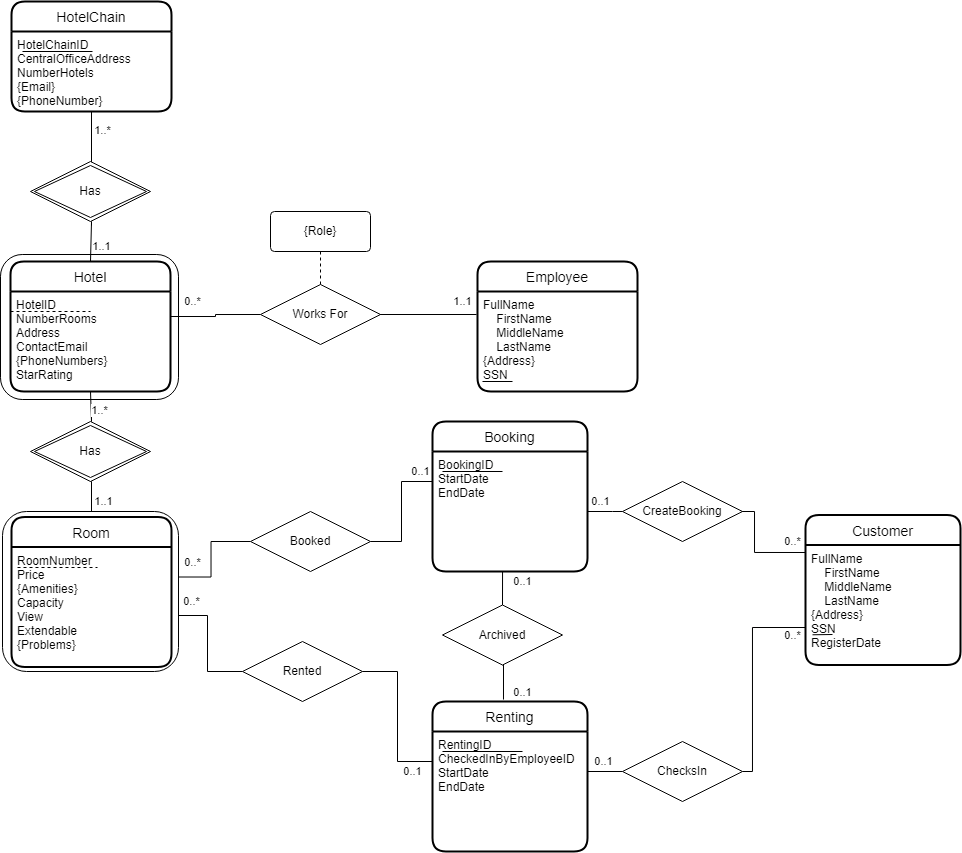

The diagram above was exported from draw.io. Its source (the exported page's mxGraphModel, read from the mxfile embedded in the PNG):
<mxGraphModel dx="989" dy="556" grid="1" gridSize="10" guides="1" tooltips="1" connect="1" arrows="1" fold="1" page="1" pageScale="1" pageWidth="850" pageHeight="1100" math="0" shadow="0">
  <root>
    <mxCell id="0" />
    <mxCell id="1" parent="0" />
    <mxCell id="Wae_prDTORPeJErS4gGo-7" value="" style="rounded=1;whiteSpace=wrap;html=1;" vertex="1" parent="1">
      <mxGeometry x="138" y="273" width="178" height="145" as="geometry" />
    </mxCell>
    <mxCell id="9n4xpygYbBUoDA4jmh0M-3" value="Hotel" style="swimlane;childLayout=stackLayout;horizontal=1;startSize=30;horizontalStack=0;rounded=1;fontSize=14;fontStyle=0;strokeWidth=2;resizeParent=0;resizeLast=1;shadow=0;dashed=0;align=center;" parent="1" vertex="1">
      <mxGeometry x="148" y="280" width="160" height="130" as="geometry" />
    </mxCell>
    <mxCell id="8dJXKjcMKDyLmi-VsaVk-5" value="" style="endArrow=none;html=1;rounded=0;exitX=0;exitY=0.25;exitDx=0;exitDy=0;dashed=1;" parent="9n4xpygYbBUoDA4jmh0M-3" edge="1">
      <mxGeometry width="50" height="50" relative="1" as="geometry">
        <mxPoint y="50" as="sourcePoint" />
        <mxPoint x="80" y="50" as="targetPoint" />
      </mxGeometry>
    </mxCell>
    <mxCell id="9n4xpygYbBUoDA4jmh0M-4" value="HotelID&#10;NumberRooms&#10;Address&#10;ContactEmail&#10;{PhoneNumbers}&#10;StarRating&#10;" style="align=left;strokeColor=none;fillColor=none;spacingLeft=4;fontSize=12;verticalAlign=top;resizable=0;rotatable=0;part=1;" parent="9n4xpygYbBUoDA4jmh0M-3" vertex="1">
      <mxGeometry y="30" width="160" height="100" as="geometry" />
    </mxCell>
    <mxCell id="cIjOb8mN5XqO3em6klv--1" value="HotelChain" style="swimlane;childLayout=stackLayout;horizontal=1;startSize=30;horizontalStack=0;rounded=1;fontSize=14;fontStyle=0;strokeWidth=2;resizeParent=0;resizeLast=1;shadow=0;dashed=0;align=center;" parent="1" vertex="1">
      <mxGeometry x="149" y="20" width="160" height="110" as="geometry" />
    </mxCell>
    <mxCell id="8dJXKjcMKDyLmi-VsaVk-9" value="" style="endArrow=none;html=1;rounded=0;" parent="cIjOb8mN5XqO3em6klv--1" edge="1">
      <mxGeometry width="50" height="50" relative="1" as="geometry">
        <mxPoint x="81" y="50" as="sourcePoint" />
        <mxPoint x="11" y="50" as="targetPoint" />
      </mxGeometry>
    </mxCell>
    <mxCell id="cIjOb8mN5XqO3em6klv--2" value="HotelChainID&#10;CentralOfficeAddress&#10;NumberHotels &#10;{Email}&#10;{PhoneNumber}&#10;" style="align=left;strokeColor=none;fillColor=none;spacingLeft=4;fontSize=12;verticalAlign=top;resizable=0;rotatable=0;part=1;fontStyle=0" parent="cIjOb8mN5XqO3em6klv--1" vertex="1">
      <mxGeometry y="30" width="160" height="80" as="geometry" />
    </mxCell>
    <mxCell id="pJjaKwp3Rys74gkCN2lM-1" value="Employee" style="swimlane;childLayout=stackLayout;horizontal=1;startSize=30;horizontalStack=0;rounded=1;fontSize=14;fontStyle=0;strokeWidth=2;resizeParent=0;resizeLast=1;shadow=0;dashed=0;align=center;" parent="1" vertex="1">
      <mxGeometry x="615" y="280" width="160" height="130" as="geometry" />
    </mxCell>
    <mxCell id="pJjaKwp3Rys74gkCN2lM-2" value="FullName&#10;    FirstName&#10;    MiddleName&#10;    LastName&#10;{Address}&#10;SSN" style="align=left;strokeColor=none;fillColor=none;spacingLeft=4;fontSize=12;verticalAlign=top;resizable=0;rotatable=0;part=1;fontStyle=0" parent="pJjaKwp3Rys74gkCN2lM-1" vertex="1">
      <mxGeometry y="30" width="160" height="100" as="geometry" />
    </mxCell>
    <mxCell id="-0T6-tBzU1hAVhxfx3qS-1" value="" style="endArrow=none;html=1;rounded=0;" parent="pJjaKwp3Rys74gkCN2lM-1" edge="1">
      <mxGeometry width="50" height="50" relative="1" as="geometry">
        <mxPoint x="5" y="120" as="sourcePoint" />
        <mxPoint x="35" y="120" as="targetPoint" />
      </mxGeometry>
    </mxCell>
    <mxCell id="9n4xpygYbBUoDA4jmh0M-7" value="Customer" style="swimlane;childLayout=stackLayout;horizontal=1;startSize=30;horizontalStack=0;rounded=1;fontSize=14;fontStyle=0;strokeWidth=2;resizeParent=0;resizeLast=1;shadow=0;dashed=0;align=center;" parent="1" vertex="1">
      <mxGeometry x="943" y="533.5" width="155" height="150" as="geometry" />
    </mxCell>
    <mxCell id="9n4xpygYbBUoDA4jmh0M-8" value="FullName&#10;    FirstName   &#10;    MiddleName&#10;    LastName&#10;{Address}&#10;SSN&#10;RegisterDate&#10;" style="align=left;strokeColor=none;fillColor=none;spacingLeft=4;fontSize=12;verticalAlign=top;resizable=0;rotatable=0;part=1;" parent="9n4xpygYbBUoDA4jmh0M-7" vertex="1">
      <mxGeometry y="30" width="155" height="120" as="geometry" />
    </mxCell>
    <mxCell id="8dJXKjcMKDyLmi-VsaVk-7" value="" style="endArrow=none;html=1;rounded=0;exitX=0;exitY=0.25;exitDx=0;exitDy=0;" parent="9n4xpygYbBUoDA4jmh0M-7" edge="1">
      <mxGeometry width="50" height="50" relative="1" as="geometry">
        <mxPoint x="7" y="119.76999999999998" as="sourcePoint" />
        <mxPoint x="27" y="119.5" as="targetPoint" />
      </mxGeometry>
    </mxCell>
    <mxCell id="9n4xpygYbBUoDA4jmh0M-9" style="edgeStyle=orthogonalEdgeStyle;rounded=0;orthogonalLoop=1;jettySize=auto;html=1;exitX=0.5;exitY=1;exitDx=0;exitDy=0;entryX=0.5;entryY=0;entryDx=0;entryDy=0;endArrow=none;endFill=0;" parent="1" target="9n4xpygYbBUoDA4jmh0M-3" edge="1">
      <mxGeometry relative="1" as="geometry">
        <mxPoint x="229" y="244.0000000000001" as="sourcePoint" />
        <Array as="points">
          <mxPoint x="229" y="240" />
          <mxPoint x="228" y="240" />
        </Array>
      </mxGeometry>
    </mxCell>
    <mxCell id="9n4xpygYbBUoDA4jmh0M-26" value="1..1" style="edgeLabel;html=1;align=center;verticalAlign=middle;resizable=0;points=[];" parent="9n4xpygYbBUoDA4jmh0M-9" connectable="0" vertex="1">
      <mxGeometry x="-0.4595" relative="1" as="geometry">
        <mxPoint x="11" y="17" as="offset" />
      </mxGeometry>
    </mxCell>
    <mxCell id="9n4xpygYbBUoDA4jmh0M-10" style="edgeStyle=orthogonalEdgeStyle;rounded=0;orthogonalLoop=1;jettySize=auto;html=1;exitX=0.5;exitY=0;exitDx=0;exitDy=0;entryX=0.5;entryY=1;entryDx=0;entryDy=0;endArrow=none;endFill=0;" parent="1" target="cIjOb8mN5XqO3em6klv--2" edge="1">
      <mxGeometry relative="1" as="geometry">
        <mxPoint x="229" y="182" as="sourcePoint" />
      </mxGeometry>
    </mxCell>
    <mxCell id="9n4xpygYbBUoDA4jmh0M-25" value="1..*" style="edgeLabel;html=1;align=center;verticalAlign=middle;resizable=0;points=[];" parent="9n4xpygYbBUoDA4jmh0M-10" connectable="0" vertex="1">
      <mxGeometry x="0.0909" y="4" relative="1" as="geometry">
        <mxPoint x="15" y="-5" as="offset" />
      </mxGeometry>
    </mxCell>
    <mxCell id="pJjaKwp3Rys74gkCN2lM-16" value="1..1" style="edgeStyle=orthogonalEdgeStyle;rounded=0;orthogonalLoop=1;jettySize=auto;html=1;exitX=1;exitY=0.5;exitDx=0;exitDy=0;entryX=0;entryY=0.25;entryDx=0;entryDy=0;endArrow=none;endFill=0;" parent="1" edge="1">
      <mxGeometry x="0.7113" y="13" relative="1" as="geometry">
        <mxPoint x="517" y="333" as="sourcePoint" />
        <mxPoint x="614" y="333" as="targetPoint" />
        <mxPoint as="offset" />
      </mxGeometry>
    </mxCell>
    <mxCell id="pJjaKwp3Rys74gkCN2lM-17" style="edgeStyle=orthogonalEdgeStyle;rounded=0;orthogonalLoop=1;jettySize=auto;html=1;exitX=0.5;exitY=0;exitDx=0;exitDy=0;entryX=0.5;entryY=1;entryDx=0;entryDy=0;endArrow=none;endFill=0;dashed=1;" parent="1" source="pJjaKwp3Rys74gkCN2lM-5" target="pJjaKwp3Rys74gkCN2lM-11" edge="1">
      <mxGeometry relative="1" as="geometry" />
    </mxCell>
    <mxCell id="pJjaKwp3Rys74gkCN2lM-20" value="0..*" style="edgeStyle=orthogonalEdgeStyle;rounded=0;orthogonalLoop=1;jettySize=auto;html=1;exitX=0;exitY=0.5;exitDx=0;exitDy=0;entryX=1;entryY=0.25;entryDx=0;entryDy=0;endArrow=none;endFill=0;" parent="1" source="pJjaKwp3Rys74gkCN2lM-5" target="9n4xpygYbBUoDA4jmh0M-4" edge="1">
      <mxGeometry x="0.5217" y="-15" relative="1" as="geometry">
        <mxPoint as="offset" />
      </mxGeometry>
    </mxCell>
    <mxCell id="pJjaKwp3Rys74gkCN2lM-5" value="Works For" style="shape=rhombus;perimeter=rhombusPerimeter;whiteSpace=wrap;html=1;align=center;" parent="1" vertex="1">
      <mxGeometry x="398" y="303" width="120" height="60" as="geometry" />
    </mxCell>
    <mxCell id="pJjaKwp3Rys74gkCN2lM-13" style="edgeStyle=orthogonalEdgeStyle;rounded=0;orthogonalLoop=1;jettySize=auto;html=1;exitX=0.5;exitY=1;exitDx=0;exitDy=0;entryX=0.5;entryY=0;entryDx=0;entryDy=0;endArrow=none;endFill=0;" parent="1" source="pJjaKwp3Rys74gkCN2lM-22" target="9n4xpygYbBUoDA4jmh0M-5" edge="1">
      <mxGeometry relative="1" as="geometry">
        <mxPoint x="229" y="494" as="sourcePoint" />
      </mxGeometry>
    </mxCell>
    <mxCell id="9n4xpygYbBUoDA4jmh0M-28" value="1..1" style="edgeLabel;html=1;align=center;verticalAlign=middle;resizable=0;points=[];" parent="pJjaKwp3Rys74gkCN2lM-13" connectable="0" vertex="1">
      <mxGeometry x="-0.2289" y="2" relative="1" as="geometry">
        <mxPoint x="10" y="7" as="offset" />
      </mxGeometry>
    </mxCell>
    <mxCell id="pJjaKwp3Rys74gkCN2lM-14" style="edgeStyle=orthogonalEdgeStyle;rounded=0;orthogonalLoop=1;jettySize=auto;html=1;exitX=0.5;exitY=0;exitDx=0;exitDy=0;entryX=0.5;entryY=1;entryDx=0;entryDy=0;endArrow=none;endFill=0;" parent="1" target="9n4xpygYbBUoDA4jmh0M-4" edge="1">
      <mxGeometry relative="1" as="geometry">
        <mxPoint x="229" y="434" as="sourcePoint" />
        <Array as="points">
          <mxPoint x="229" y="440" />
          <mxPoint x="228" y="440" />
        </Array>
      </mxGeometry>
    </mxCell>
    <mxCell id="9n4xpygYbBUoDA4jmh0M-27" value="1..*" style="edgeLabel;html=1;align=center;verticalAlign=middle;resizable=0;points=[];" parent="pJjaKwp3Rys74gkCN2lM-14" connectable="0" vertex="1">
      <mxGeometry x="0.1765" relative="1" as="geometry">
        <mxPoint x="9" y="4" as="offset" />
      </mxGeometry>
    </mxCell>
    <mxCell id="9n4xpygYbBUoDA4jmh0M-16" value="0..*" style="edgeStyle=orthogonalEdgeStyle;rounded=0;orthogonalLoop=1;jettySize=auto;html=1;exitX=0;exitY=0.5;exitDx=0;exitDy=0;entryX=1;entryY=0.25;entryDx=0;entryDy=0;endArrow=none;endFill=0;" parent="1" source="pJjaKwp3Rys74gkCN2lM-7" target="9n4xpygYbBUoDA4jmh0M-6" edge="1">
      <mxGeometry x="0.633" y="-15" relative="1" as="geometry">
        <mxPoint as="offset" />
      </mxGeometry>
    </mxCell>
    <mxCell id="9n4xpygYbBUoDA4jmh0M-21" value="0..*" style="edgeStyle=orthogonalEdgeStyle;rounded=0;orthogonalLoop=1;jettySize=auto;html=1;entryX=0;entryY=0.25;entryDx=0;entryDy=0;endArrow=none;endFill=0;exitX=1;exitY=0.5;exitDx=0;exitDy=0;" parent="1" source="-7evwmk-MH0-isyIx3ff-13" target="9n4xpygYbBUoDA4jmh0M-7" edge="1">
      <mxGeometry x="0.8415" y="11" relative="1" as="geometry">
        <mxPoint as="offset" />
        <mxPoint x="880" y="520" as="sourcePoint" />
        <Array as="points">
          <mxPoint x="850" y="530" />
          <mxPoint x="892" y="530" />
          <mxPoint x="892" y="571" />
        </Array>
      </mxGeometry>
    </mxCell>
    <mxCell id="-7evwmk-MH0-isyIx3ff-9" style="edgeStyle=orthogonalEdgeStyle;rounded=0;orthogonalLoop=1;jettySize=auto;html=1;exitX=1;exitY=0.5;exitDx=0;exitDy=0;entryX=0;entryY=0.25;entryDx=0;entryDy=0;endArrow=none;endFill=0;" parent="1" source="pJjaKwp3Rys74gkCN2lM-7" target="-7evwmk-MH0-isyIx3ff-8" edge="1">
      <mxGeometry relative="1" as="geometry" />
    </mxCell>
    <mxCell id="-7evwmk-MH0-isyIx3ff-22" value="0..1" style="edgeLabel;html=1;align=center;verticalAlign=middle;resizable=0;points=[];" parent="-7evwmk-MH0-isyIx3ff-9" connectable="0" vertex="1">
      <mxGeometry x="0.1311" y="1" relative="1" as="geometry">
        <mxPoint x="20" y="-32" as="offset" />
      </mxGeometry>
    </mxCell>
    <mxCell id="pJjaKwp3Rys74gkCN2lM-7" value="Booked" style="shape=rhombus;perimeter=rhombusPerimeter;whiteSpace=wrap;html=1;align=center;" parent="1" vertex="1">
      <mxGeometry x="388" y="530" width="120" height="60" as="geometry" />
    </mxCell>
    <mxCell id="9n4xpygYbBUoDA4jmh0M-17" style="edgeStyle=orthogonalEdgeStyle;rounded=0;orthogonalLoop=1;jettySize=auto;html=1;exitX=0;exitY=0.5;exitDx=0;exitDy=0;endArrow=none;endFill=0;" parent="1" source="pJjaKwp3Rys74gkCN2lM-8" edge="1">
      <mxGeometry relative="1" as="geometry">
        <mxPoint x="310" y="634" as="targetPoint" />
        <Array as="points">
          <mxPoint x="380" y="690" />
          <mxPoint x="345" y="690" />
          <mxPoint x="345" y="634" />
        </Array>
      </mxGeometry>
    </mxCell>
    <mxCell id="9n4xpygYbBUoDA4jmh0M-36" value="0..*" style="edgeLabel;html=1;align=center;verticalAlign=middle;resizable=0;points=[];" parent="9n4xpygYbBUoDA4jmh0M-17" connectable="0" vertex="1">
      <mxGeometry x="0.3333" y="2" relative="1" as="geometry">
        <mxPoint x="-14" y="-21" as="offset" />
      </mxGeometry>
    </mxCell>
    <mxCell id="9n4xpygYbBUoDA4jmh0M-18" style="edgeStyle=orthogonalEdgeStyle;rounded=0;orthogonalLoop=1;jettySize=auto;html=1;entryX=0;entryY=0.75;entryDx=0;entryDy=0;endArrow=none;endFill=0;exitX=1;exitY=0.5;exitDx=0;exitDy=0;" parent="1" source="-7evwmk-MH0-isyIx3ff-15" target="9n4xpygYbBUoDA4jmh0M-7" edge="1">
      <mxGeometry relative="1" as="geometry">
        <mxPoint x="840" y="690" as="sourcePoint" />
        <Array as="points">
          <mxPoint x="890" y="790" />
          <mxPoint x="890" y="646" />
        </Array>
      </mxGeometry>
    </mxCell>
    <mxCell id="9n4xpygYbBUoDA4jmh0M-34" value="0..*" style="edgeLabel;html=1;align=center;verticalAlign=middle;resizable=0;points=[];" parent="9n4xpygYbBUoDA4jmh0M-18" connectable="0" vertex="1">
      <mxGeometry x="-0.0726" y="3" relative="1" as="geometry">
        <mxPoint x="43" y="-50" as="offset" />
      </mxGeometry>
    </mxCell>
    <mxCell id="pJjaKwp3Rys74gkCN2lM-8" value="Rented" style="shape=rhombus;perimeter=rhombusPerimeter;whiteSpace=wrap;html=1;align=center;" parent="1" vertex="1">
      <mxGeometry x="380" y="660" width="120" height="60" as="geometry" />
    </mxCell>
    <mxCell id="pJjaKwp3Rys74gkCN2lM-11" value="{Role}" style="rounded=1;arcSize=10;whiteSpace=wrap;html=1;align=center;" parent="1" vertex="1">
      <mxGeometry x="408" y="230" width="100" height="40" as="geometry" />
    </mxCell>
    <mxCell id="pJjaKwp3Rys74gkCN2lM-22" value="Has" style="shape=rhombus;double=1;perimeter=rhombusPerimeter;whiteSpace=wrap;html=1;align=center;sketch=0;strokeColor=default;" parent="1" vertex="1">
      <mxGeometry x="168" y="440" width="120" height="60" as="geometry" />
    </mxCell>
    <mxCell id="9n4xpygYbBUoDA4jmh0M-33" value="" style="group" parent="1" connectable="0" vertex="1">
      <mxGeometry x="140" y="530" width="176" height="160" as="geometry" />
    </mxCell>
    <mxCell id="9n4xpygYbBUoDA4jmh0M-32" value="" style="rounded=1;whiteSpace=wrap;html=1;" parent="9n4xpygYbBUoDA4jmh0M-33" vertex="1">
      <mxGeometry width="176" height="160" as="geometry" />
    </mxCell>
    <mxCell id="9n4xpygYbBUoDA4jmh0M-5" value="Room" style="swimlane;childLayout=stackLayout;horizontal=1;startSize=30;horizontalStack=0;rounded=1;fontSize=14;fontStyle=0;strokeWidth=2;resizeParent=0;resizeLast=1;shadow=0;dashed=0;align=center;strokeColor=default;" parent="9n4xpygYbBUoDA4jmh0M-33" vertex="1">
      <mxGeometry x="9" y="5.5" width="160" height="150" as="geometry" />
    </mxCell>
    <mxCell id="8dJXKjcMKDyLmi-VsaVk-6" value="" style="endArrow=none;html=1;rounded=0;exitX=0;exitY=0.25;exitDx=0;exitDy=0;dashed=1;" parent="9n4xpygYbBUoDA4jmh0M-5" edge="1">
      <mxGeometry width="50" height="50" relative="1" as="geometry">
        <mxPoint x="6" y="50.5" as="sourcePoint" />
        <mxPoint x="86" y="50.5" as="targetPoint" />
      </mxGeometry>
    </mxCell>
    <mxCell id="9n4xpygYbBUoDA4jmh0M-6" value="RoomNumber&#10;Price&#10;{Amenities}&#10;Capacity&#10;View&#10;Extendable&#10;{Problems}&#10;" style="align=left;strokeColor=none;fillColor=none;spacingLeft=4;fontSize=12;verticalAlign=top;resizable=0;rotatable=0;part=1;" parent="9n4xpygYbBUoDA4jmh0M-5" vertex="1">
      <mxGeometry y="30" width="160" height="120" as="geometry" />
    </mxCell>
    <mxCell id="-7evwmk-MH0-isyIx3ff-3" value="Renting" style="swimlane;childLayout=stackLayout;horizontal=1;startSize=30;horizontalStack=0;rounded=1;fontSize=14;fontStyle=0;strokeWidth=2;resizeParent=0;resizeLast=1;shadow=0;dashed=0;align=center;" parent="1" vertex="1">
      <mxGeometry x="570" y="720" width="155" height="150" as="geometry" />
    </mxCell>
    <mxCell id="8dJXKjcMKDyLmi-VsaVk-8" value="" style="endArrow=none;html=1;rounded=0;exitX=0;exitY=0.25;exitDx=0;exitDy=0;" parent="-7evwmk-MH0-isyIx3ff-3" edge="1">
      <mxGeometry width="50" height="50" relative="1" as="geometry">
        <mxPoint x="10" y="50" as="sourcePoint" />
        <mxPoint x="90" y="50" as="targetPoint" />
      </mxGeometry>
    </mxCell>
    <mxCell id="-7evwmk-MH0-isyIx3ff-4" value="RentingID&#10;CheckedInByEmployeeID&#10;StartDate&#10;EndDate&#10;" style="align=left;strokeColor=none;fillColor=none;spacingLeft=4;fontSize=12;verticalAlign=top;resizable=0;rotatable=0;part=1;" parent="-7evwmk-MH0-isyIx3ff-3" vertex="1">
      <mxGeometry y="30" width="155" height="120" as="geometry" />
    </mxCell>
    <mxCell id="-7evwmk-MH0-isyIx3ff-6" style="edgeStyle=orthogonalEdgeStyle;rounded=0;orthogonalLoop=1;jettySize=auto;html=1;exitX=0;exitY=0.25;exitDx=0;exitDy=0;entryX=1;entryY=0.5;entryDx=0;entryDy=0;endArrow=none;endFill=0;" parent="1" source="-7evwmk-MH0-isyIx3ff-4" target="pJjaKwp3Rys74gkCN2lM-8" edge="1">
      <mxGeometry relative="1" as="geometry" />
    </mxCell>
    <mxCell id="-7evwmk-MH0-isyIx3ff-17" value="0..1" style="edgeLabel;html=1;align=center;verticalAlign=middle;resizable=0;points=[];" parent="-7evwmk-MH0-isyIx3ff-6" connectable="0" vertex="1">
      <mxGeometry x="-0.5375" relative="1" as="geometry">
        <mxPoint x="15" y="12" as="offset" />
      </mxGeometry>
    </mxCell>
    <mxCell id="-7evwmk-MH0-isyIx3ff-7" value="Booking" style="swimlane;childLayout=stackLayout;horizontal=1;startSize=30;horizontalStack=0;rounded=1;fontSize=14;fontStyle=0;strokeWidth=2;resizeParent=0;resizeLast=1;shadow=0;dashed=0;align=center;" parent="1" vertex="1">
      <mxGeometry x="570" y="440" width="155" height="150" as="geometry" />
    </mxCell>
    <mxCell id="-0T6-tBzU1hAVhxfx3qS-3" value="" style="endArrow=none;html=1;rounded=0;" parent="-7evwmk-MH0-isyIx3ff-7" edge="1">
      <mxGeometry width="50" height="50" relative="1" as="geometry">
        <mxPoint x="10" y="50" as="sourcePoint" />
        <mxPoint x="70" y="50" as="targetPoint" />
      </mxGeometry>
    </mxCell>
    <mxCell id="-7evwmk-MH0-isyIx3ff-8" value="BookingID&#10;StartDate&#10;EndDate&#10;" style="align=left;strokeColor=none;fillColor=none;spacingLeft=4;fontSize=12;verticalAlign=top;resizable=0;rotatable=0;part=1;" parent="-7evwmk-MH0-isyIx3ff-7" vertex="1">
      <mxGeometry y="30" width="155" height="120" as="geometry" />
    </mxCell>
    <mxCell id="-7evwmk-MH0-isyIx3ff-11" style="edgeStyle=orthogonalEdgeStyle;rounded=0;orthogonalLoop=1;jettySize=auto;html=1;exitX=0.5;exitY=0;exitDx=0;exitDy=0;entryX=0.452;entryY=1;entryDx=0;entryDy=0;entryPerimeter=0;endArrow=none;endFill=0;" parent="1" source="-7evwmk-MH0-isyIx3ff-10" target="-7evwmk-MH0-isyIx3ff-8" edge="1">
      <mxGeometry relative="1" as="geometry" />
    </mxCell>
    <mxCell id="-7evwmk-MH0-isyIx3ff-24" value="0..1" style="edgeLabel;html=1;align=center;verticalAlign=middle;resizable=0;points=[];" parent="-7evwmk-MH0-isyIx3ff-11" connectable="0" vertex="1">
      <mxGeometry x="0.2717" relative="1" as="geometry">
        <mxPoint x="20" y="-2" as="offset" />
      </mxGeometry>
    </mxCell>
    <mxCell id="-7evwmk-MH0-isyIx3ff-12" style="edgeStyle=orthogonalEdgeStyle;rounded=0;orthogonalLoop=1;jettySize=auto;html=1;exitX=0.5;exitY=1;exitDx=0;exitDy=0;entryX=0.458;entryY=-0.013;entryDx=0;entryDy=0;entryPerimeter=0;endArrow=none;endFill=0;" parent="1" source="-7evwmk-MH0-isyIx3ff-10" target="-7evwmk-MH0-isyIx3ff-3" edge="1">
      <mxGeometry relative="1" as="geometry" />
    </mxCell>
    <mxCell id="-7evwmk-MH0-isyIx3ff-23" value="0..1" style="edgeLabel;html=1;align=center;verticalAlign=middle;resizable=0;points=[];" parent="-7evwmk-MH0-isyIx3ff-12" connectable="0" vertex="1">
      <mxGeometry x="-0.3846" relative="1" as="geometry">
        <mxPoint x="19" y="17" as="offset" />
      </mxGeometry>
    </mxCell>
    <mxCell id="-7evwmk-MH0-isyIx3ff-10" value="Archived" style="shape=rhombus;perimeter=rhombusPerimeter;whiteSpace=wrap;html=1;align=center;" parent="1" vertex="1">
      <mxGeometry x="580" y="623.5" width="120" height="60" as="geometry" />
    </mxCell>
    <mxCell id="-7evwmk-MH0-isyIx3ff-13" value="CreateBooking" style="shape=rhombus;perimeter=rhombusPerimeter;whiteSpace=wrap;html=1;align=center;" parent="1" vertex="1">
      <mxGeometry x="760" y="500" width="120" height="60" as="geometry" />
    </mxCell>
    <mxCell id="-7evwmk-MH0-isyIx3ff-14" style="edgeStyle=orthogonalEdgeStyle;rounded=0;orthogonalLoop=1;jettySize=auto;html=1;exitX=1;exitY=0.5;exitDx=0;exitDy=0;entryX=0;entryY=0.5;entryDx=0;entryDy=0;endArrow=none;endFill=0;" parent="1" source="-7evwmk-MH0-isyIx3ff-8" target="-7evwmk-MH0-isyIx3ff-13" edge="1">
      <mxGeometry relative="1" as="geometry">
        <Array as="points">
          <mxPoint x="750" y="530" />
          <mxPoint x="750" y="530" />
        </Array>
      </mxGeometry>
    </mxCell>
    <mxCell id="-7evwmk-MH0-isyIx3ff-19" value="0..1" style="edgeLabel;html=1;align=center;verticalAlign=middle;resizable=0;points=[];" parent="-7evwmk-MH0-isyIx3ff-14" connectable="0" vertex="1">
      <mxGeometry x="-0.2414" relative="1" as="geometry">
        <mxPoint y="-10" as="offset" />
      </mxGeometry>
    </mxCell>
    <mxCell id="-7evwmk-MH0-isyIx3ff-16" style="edgeStyle=orthogonalEdgeStyle;rounded=0;orthogonalLoop=1;jettySize=auto;html=1;exitX=0;exitY=0.5;exitDx=0;exitDy=0;entryX=1;entryY=0.342;entryDx=0;entryDy=0;entryPerimeter=0;endArrow=none;endFill=0;" parent="1" source="-7evwmk-MH0-isyIx3ff-15" target="-7evwmk-MH0-isyIx3ff-4" edge="1">
      <mxGeometry relative="1" as="geometry" />
    </mxCell>
    <mxCell id="-7evwmk-MH0-isyIx3ff-25" value="0..1" style="edgeLabel;html=1;align=center;verticalAlign=middle;resizable=0;points=[];" parent="-7evwmk-MH0-isyIx3ff-16" connectable="0" vertex="1">
      <mxGeometry x="-0.4451" relative="1" as="geometry">
        <mxPoint x="-10" y="-10" as="offset" />
      </mxGeometry>
    </mxCell>
    <mxCell id="-7evwmk-MH0-isyIx3ff-15" value="ChecksIn" style="shape=rhombus;perimeter=rhombusPerimeter;whiteSpace=wrap;html=1;align=center;" parent="1" vertex="1">
      <mxGeometry x="760" y="760" width="120" height="60" as="geometry" />
    </mxCell>
    <mxCell id="-0T6-tBzU1hAVhxfx3qS-2" value="" style="endArrow=none;html=1;rounded=0;" parent="1" edge="1">
      <mxGeometry width="50" height="50" relative="1" as="geometry">
        <mxPoint x="630" y="410" as="sourcePoint" />
        <mxPoint x="660" y="410" as="targetPoint" />
      </mxGeometry>
    </mxCell>
    <mxCell id="8dJXKjcMKDyLmi-VsaVk-10" value="Has" style="shape=rhombus;double=1;perimeter=rhombusPerimeter;whiteSpace=wrap;html=1;align=center;sketch=0;strokeColor=default;" vertex="1" parent="1">
      <mxGeometry x="168" y="180" width="120" height="60" as="geometry" />
    </mxCell>
  </root>
</mxGraphModel>